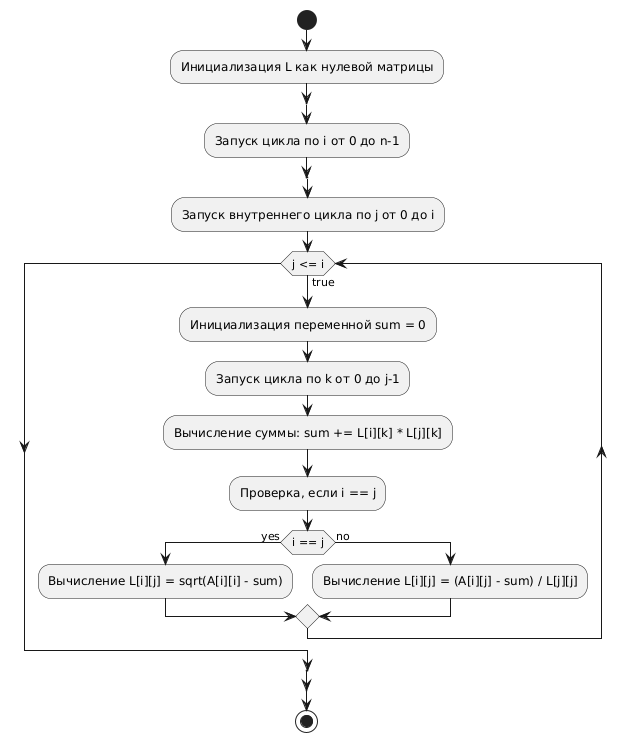

The diagram above was rendered by PlantUML. Its source (embedded in the PNG):
@startuml
start
:Инициализация L как нулевой матрицы;
split
    :Запуск цикла по i от 0 до n-1;
    split
        :Запуск внутреннего цикла по j от 0 до i;
        while (j <= i) is (true)
            :Инициализация переменной sum = 0;
            :Запуск цикла по k от 0 до j-1;
            :Вычисление суммы: sum += L[i][k] * L[j][k];
            :Проверка, если i == j;
            if (i == j) then (yes)
                :Вычисление L[i][j] = sqrt(A[i][i] - sum);
            else (no)
                :Вычисление L[i][j] = (A[i][j] - sum) / L[j][j];
            endif
        endwhile
    end split
end split
stop
@enduml